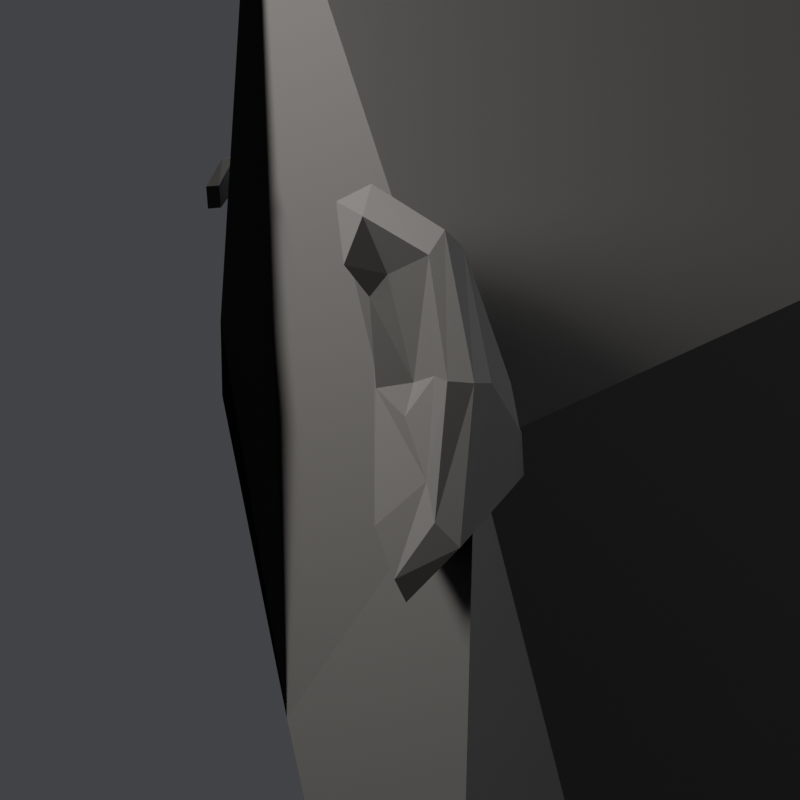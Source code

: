 # Source: head_big220_color.blend  (saved by Blender 5.2.44; exported with 4.5.12 LTS)
import bpy
from mathutils import Matrix  # noqa: F401  (used for matrix-valued properties, if any)

bpy.ops.wm.read_factory_settings(use_empty=True)
scene = bpy.context.scene
scene.name = 'Scene'

# ---- materials (node trees are filled in below, after node groups)
mat_facecolour = bpy.data.materials.new('FaceColour')

# ---- material node trees
mat_facecolour.use_nodes = True; mat_facecolour.node_tree.nodes.clear()
_N = mat_facecolour.node_tree.nodes; _L = mat_facecolour.node_tree.links
n0 = _N.new('ShaderNodeBsdfPrincipled'); n0.name = 'Principled BSDF'; n0.location = (-200, 100)
n0.inputs[2].default_value = 0.7
n0.inputs[8].default_value = 0.05
n0.inputs[10].default_value = 0.005
n1 = _N.new('ShaderNodeOutputMaterial'); n1.name = 'Material Output'; n1.location = (200, 100)
n2 = _N.new('ShaderNodeAttribute'); n2.name = 'Attribute'; n2.location = (0, 0)
n2.attribute_name = 'Col'
_L.new(n0.outputs[0], n1.inputs[0])
_L.new(n2.outputs[0], n0.inputs[0])
n1.is_active_output = True

# ---- world
world_w_001 = bpy.data.worlds.new('w.001'); scene.world = world_w_001
world_w_001.use_nodes = True; world_w_001.node_tree.nodes.clear()
_N = world_w_001.node_tree.nodes; _L = world_w_001.node_tree.links
n0 = _N.new('ShaderNodeBackground'); n0.name = 'Background'; n0.location = (-200, 100)
n0.inputs[0].default_value = (0.045, 0.047, 0.052, 1.0)
n1 = _N.new('ShaderNodeOutputWorld'); n1.name = 'World Output'; n1.location = (200, 100)
_L.new(n0.outputs[0], n1.inputs[0])
n1.is_active_output = True

# ---- cameras
cam_cam = bpy.data.cameras.new('cam')
cam_cam.lens = 85.0

# ---- lights
light_key = bpy.data.lights.new('Key', 'AREA')
light_key.color = (1.0, 0.95, 0.88)
light_key.energy = 22.0
light_key.size = 0.6
light_fill = bpy.data.lights.new('Fill', 'AREA')
light_fill.color = (0.85, 0.9, 1.0)
light_fill.energy = 6.0
light_fill.size = 0.8
light_rim = bpy.data.lights.new('Rim', 'AREA')
light_rim.energy = 18.0
light_rim.size = 0.5

# ---- meshes
me_head_main_016 = bpy.data.meshes.new('Head_Main.016')
me_head_main_016.from_pydata([(0.0, -0.05114, 0.1148), (0.05197, -0.04731, 0.09035), (0.0, -0.08875, 0.00353), (0.01902, -0.07222, 0.00837), (0.0275, -0.06948, 0.008229), (0.03518, -0.07079, 0.01018), (0.04772, -0.06333, 0.01337), (0.03253, -0.06904, -0.07389), (0.0678, 0.03042, -0.01059), (0.01921, -0.07132, -0.0007728), (0.02783, -0.06889, -0.0009508), (0.0337, -0.06858, -0.0001484), (0.0487, -0.06463, 0.0007485), (0.02094, -0.07983, -0.009163), (0.03213, -0.07953, -0.01186), (0.03749, -0.07563, -0.008966), (0.04858, -0.06447, -0.01234), (0.0, -0.104, -0.03059), (0.0104, -0.09551, -0.03024), (0.0, -0.107, -0.037), (0.01025, -0.09755, -0.03558), (0.0, -0.09636, -0.046), (0.008035, -0.07645, -0.04074), (0.0, -0.0917, -0.0658), (0.009885, -0.09056, -0.06563), (0.01629, -0.08787, -0.06774), (0.01837, -0.08523, -0.0689), (0.0, -0.08373, -0.072), (0.008419, -0.08282, -0.072), (0.01633, -0.07952, -0.072), (0.01785, -0.07816, -0.072), (0.01886, -0.07975, -0.07578), (0.05196, 0.005356, -0.171), (0.00991, -0.09429, -0.02558), (0.0, -0.1019, -0.026), (0.0202, -0.07575, -0.0716), (0.021, -0.07532, -0.0712), (0.01881, -0.08039, -0.07247), (0.0, -0.08477, -0.0604), (0.0, -0.08693, -0.0733), (0.009224, -0.08584, -0.0731), (0.01703, -0.08214, -0.07262), (0.0, -0.08693, -0.0707), (0.01054, -0.08549, -0.07096), (0.0191, -0.08004, -0.07156), (0.01908, -0.08007, -0.07156), (0.01941, -0.07738, -0.06967), (0.01786, -0.08135, -0.07145), (0.0, -0.08846, -0.0806), (0.008599, -0.08762, -0.07985), (0.01635, -0.08415, -0.0774), (0.021, -0.07532, -0.0728), (0.0202, -0.07575, -0.0724), (0.0184, -0.08655, 0.01724), (0.02977, -0.07368, 0.01344), (0.03973, -0.07168, 0.01449), (0.01562, -0.07348, -0.0007396), (0.03842, -0.06932, 0.0003207), (0.01836, -0.0864, -0.01162), (0.03035, -0.07606, -0.009028), (0.04064, -0.07332, -0.01205), (0.0, 0.1209, 0.04375), (0.0, -0.001091, -0.1478), (-0.05197, -0.04731, 0.09035), (-0.01902, -0.07222, 0.00837), (-0.0275, -0.06948, 0.008229), (-0.03518, -0.07079, 0.01018), (-0.04772, -0.06333, 0.01337), (-0.0678, 0.03042, -0.01059), (-0.01921, -0.07132, -0.0007728), (-0.02783, -0.06889, -0.0009508), (-0.0337, -0.06858, -0.0001484), (-0.0487, -0.06463, 0.0007485), (-0.02094, -0.07983, -0.009163), (-0.03213, -0.07953, -0.01186), (-0.03749, -0.07563, -0.008966), (-0.04858, -0.06447, -0.01234), (-0.0104, -0.09551, -0.03024), (-0.03253, -0.06904, -0.07389), (-0.01025, -0.09755, -0.03558), (-0.008035, -0.07645, -0.04074), (-0.009885, -0.09056, -0.06563), (-0.01629, -0.08787, -0.06774), (-0.01837, -0.08523, -0.0689), (-0.008419, -0.08282, -0.072), (-0.01633, -0.07952, -0.072), (-0.01785, -0.07816, -0.072), (-0.01886, -0.07975, -0.07578), (-0.05196, 0.005356, -0.171), (-0.00991, -0.09429, -0.02558), (-0.0202, -0.07575, -0.0716), (-0.021, -0.07532, -0.0712), (-0.01881, -0.08039, -0.07247), (-0.009224, -0.08584, -0.0731), (-0.01703, -0.08214, -0.07262), (-0.01054, -0.08549, -0.07096), (-0.0191, -0.08004, -0.07156), (-0.01908, -0.08007, -0.07156), (-0.01941, -0.07738, -0.06967), (-0.01786, -0.08135, -0.07145), (-0.008599, -0.08762, -0.07985), (-0.01635, -0.08415, -0.0774), (-0.021, -0.07532, -0.0728), (-0.0202, -0.07575, -0.0724), (-0.0184, -0.08655, 0.01724), (-0.02977, -0.07368, 0.01344), (-0.03973, -0.07168, 0.01449), (-0.01562, -0.07348, -0.0007396), (-0.03842, -0.06932, 0.0003207), (-0.01836, -0.0864, -0.01162), (-0.03035, -0.07606, -0.009028), (-0.04064, -0.07332, -0.01205)], [], [(1, 61, 0), (2, 1, 0), (7, 8, 1), (9, 4, 3), (4, 11, 5), (57, 6, 55), (12, 1, 6), (2, 58, 56), (9, 59, 10), (59, 11, 10), (57, 16, 12), (16, 7, 12), (33, 7, 58), (7, 60, 14), (7, 16, 60), (8, 62, 61), (17, 20, 18), (20, 7, 18), (21, 20, 19), (22, 7, 20), (21, 7, 22), (42, 28, 43), (43, 29, 44), (44, 30, 45), (39, 28, 27), (28, 41, 29), (41, 30, 29), (18, 7, 33), (18, 34, 17), (45, 47, 35), (30, 37, 47), (23, 7, 38), (49, 7, 50), (51, 7, 36), (50, 7, 31), (31, 7, 51), (42, 24, 23), (43, 25, 24), (44, 26, 25), (35, 36, 46), (40, 50, 41), (37, 36, 47), (41, 31, 52), (45, 46, 26), (37, 31, 51), (3, 54, 53), (5, 54, 4), (3, 56, 9), (5, 57, 55), (13, 56, 58), (13, 14, 59), (15, 57, 11), (15, 14, 60), (39, 49, 40), (48, 7, 49), (63, 61, 68), (63, 2, 0), (68, 78, 63), (65, 69, 64), (65, 71, 70), (67, 108, 106), (63, 72, 67), (69, 110, 73), (71, 110, 70), (108, 76, 111), (78, 76, 72), (109, 78, 89), (111, 78, 74), (76, 78, 111), (17, 79, 19), (78, 79, 77), (79, 21, 19), (78, 80, 79), (21, 78, 38), (42, 84, 27), (95, 85, 84), (96, 86, 85), (84, 39, 27), (84, 94, 93), (86, 94, 85), (68, 88, 78), (68, 62, 88), (34, 77, 17), (97, 99, 86), (86, 92, 103), (23, 78, 81), (81, 78, 82), (82, 78, 83), (98, 78, 91), (78, 100, 101), (78, 102, 91), (78, 101, 87), (83, 78, 98), (78, 87, 102), (42, 81, 95), (95, 82, 96), (96, 83, 97), (90, 91, 99), (101, 93, 94), (91, 92, 99), (87, 94, 103), (97, 98, 90), (92, 87, 103), (64, 105, 65), (105, 66, 65), (107, 64, 69), (66, 108, 71), (73, 107, 69), (74, 73, 110), (108, 75, 71), (75, 74, 110), (100, 39, 93), (78, 48, 100), (1, 8, 61), (2, 53, 1), (53, 54, 1), (54, 55, 1), (55, 6, 1), (2, 56, 53), (9, 10, 4), (4, 10, 11), (57, 12, 6), (12, 7, 1), (9, 13, 59), (59, 15, 11), (57, 60, 16), (58, 2, 33), (2, 34, 33), (14, 58, 7), (17, 19, 20), (21, 22, 20), (21, 38, 7), (42, 27, 28), (43, 28, 29), (44, 29, 30), (39, 40, 28), (28, 40, 41), (41, 52, 30), (7, 32, 8), (32, 62, 8), (62, 32, 7), (18, 33, 34), (45, 30, 47), (30, 52, 37), (23, 24, 7), (24, 25, 7), (25, 26, 7), (46, 36, 7), (26, 46, 7), (42, 43, 24), (43, 44, 25), (44, 45, 26), (35, 47, 36), (40, 49, 50), (37, 51, 36), (41, 50, 31), (45, 35, 46), (37, 52, 31), (3, 4, 54), (5, 55, 54), (3, 53, 56), (5, 11, 57), (13, 9, 56), (13, 58, 14), (15, 60, 57), (15, 59, 14), (39, 48, 49), (48, 62, 7), (63, 0, 61), (63, 104, 2), (63, 105, 104), (63, 106, 105), (63, 67, 106), (104, 107, 2), (65, 70, 69), (65, 66, 71), (67, 72, 108), (63, 78, 72), (2, 107, 109), (69, 70, 110), (71, 75, 110), (108, 72, 76), (34, 2, 89), (2, 109, 89), (109, 74, 78), (68, 61, 62), (17, 77, 79), (79, 80, 21), (21, 80, 78), (42, 95, 84), (95, 96, 85), (96, 97, 86), (84, 93, 39), (84, 85, 94), (86, 103, 94), (78, 88, 62), (77, 89, 78), (34, 89, 77), (97, 90, 99), (86, 99, 92), (23, 38, 78), (42, 23, 81), (95, 81, 82), (96, 82, 83), (90, 98, 91), (101, 100, 93), (91, 102, 92), (87, 101, 94), (97, 83, 98), (92, 102, 87), (64, 104, 105), (105, 106, 66), (107, 104, 64), (66, 106, 108), (73, 109, 107), (74, 109, 73), (108, 111, 75), (75, 111, 74), (100, 48, 39), (78, 62, 48)])
me_head_main_016.materials.append(mat_facecolour)
me_head_main_016.update()
me_ears = bpy.data.meshes.new('Ears')
me_ears.from_pydata([(0.07162, 0.004491, 0.0213), (0.07423, 0.01648, 0.02357), (0.07501, 0.03328, 0.01765), (0.07742, 0.04228, -0.0007529), (0.07622, 0.03806, -0.02167), (0.06979, 0.0182, -0.03273), (0.06388, 0.00828, -0.02697), (0.06638, 0.006134, -0.001141), (0.07396, 0.009654, 0.01276), (0.0757, 0.01654, 0.01932), (0.07628, 0.03164, 0.01452), (0.07839, 0.03819, -0.0007529), (0.07674, 0.03358, -0.01903), (0.07214, 0.01872, -0.0292), (0.07147, 0.01324, -0.02277), (0.07104, 0.01151, 0.008385), (0.07214, 0.01719, 0.0116), (0.07416, 0.03013, -0.0008816), (0.07405, 0.02834, -0.01463), (0.06909, 0.01893, -0.002812), (0.07045, 0.01221, -0.00402), (0.07279, 0.02192, -0.00693), (0.07047, 0.0179, 0.02032), (0.07074, 0.03172, 0.01533), (0.07334, 0.04059, -0.001087), (0.06675, 0.01908, 0.00793), (0.05838, 0.03192, -0.01268), (0.05627, 0.02172, -0.01839), (-0.07162, 0.004491, 0.0213), (-0.07423, 0.01648, 0.02357), (-0.07501, 0.03328, 0.01765), (-0.07742, 0.04228, -0.0007529), (-0.07622, 0.03806, -0.02167), (-0.06979, 0.0182, -0.03273), (-0.06388, 0.00828, -0.02697), (-0.06638, 0.006134, -0.001141), (-0.07396, 0.009654, 0.01276), (-0.0757, 0.01654, 0.01932), (-0.07628, 0.03164, 0.01452), (-0.07839, 0.03819, -0.0007529), (-0.07674, 0.03358, -0.01903), (-0.07214, 0.01872, -0.0292), (-0.07147, 0.01324, -0.02277), (-0.07104, 0.01151, 0.008385), (-0.07214, 0.01719, 0.0116), (-0.07416, 0.03013, -0.0008816), (-0.06909, 0.01893, -0.002812), (-0.07045, 0.01221, -0.00402), (-0.07279, 0.02192, -0.00693), (-0.07405, 0.02834, -0.01463), (-0.07047, 0.0179, 0.02032), (-0.07074, 0.03172, 0.01533), (-0.07334, 0.04059, -0.001087), (-0.06675, 0.01908, 0.00793), (-0.05838, 0.03192, -0.01268), (-0.05627, 0.02172, -0.01839)], [], [(0, 9, 1), (1, 10, 2), (2, 11, 3), (3, 12, 4), (4, 13, 5), (5, 14, 6), (8, 16, 9), (11, 18, 12), (7, 20, 15), (7, 14, 20), (15, 20, 19), (19, 10, 16), (14, 13, 18), (2, 22, 1), (3, 23, 2), (22, 25, 0), (23, 25, 22), (4, 26, 24), (27, 4, 5), (27, 5, 6), (7, 27, 6), (25, 7, 0), (26, 25, 23), (27, 25, 26), (7, 25, 27), (28, 37, 36), (29, 38, 37), (30, 39, 38), (31, 40, 39), (32, 41, 40), (33, 42, 41), (36, 44, 43), (37, 38, 44), (39, 49, 45), (43, 47, 35), (35, 42, 34), (38, 46, 44), (41, 42, 49), (29, 28, 50), (30, 50, 51), (31, 51, 52), (52, 51, 54), (32, 55, 33), (33, 55, 34), (35, 53, 28), (54, 51, 53), (55, 54, 53), (35, 55, 53), (0, 8, 9), (1, 9, 10), (2, 10, 11), (3, 11, 12), (4, 12, 13), (5, 13, 14), (8, 15, 16), (9, 16, 10), (10, 17, 11), (11, 17, 18), (8, 0, 15), (0, 7, 15), (7, 6, 14), (19, 16, 15), (19, 17, 10), (18, 17, 21), (17, 19, 21), (19, 20, 21), (18, 21, 20), (14, 18, 20), (13, 12, 18), (1, 22, 0), (2, 23, 22), (3, 24, 23), (4, 24, 3), (24, 26, 23), (27, 26, 4), (28, 29, 37), (29, 30, 38), (30, 31, 39), (31, 32, 40), (32, 33, 41), (33, 34, 42), (36, 37, 44), (39, 45, 38), (39, 40, 49), (35, 28, 43), (28, 36, 43), (35, 47, 42), (43, 44, 46), (46, 47, 43), (38, 45, 46), (46, 45, 48), (45, 49, 48), (48, 47, 46), (47, 48, 49), (49, 42, 47), (40, 41, 49), (30, 29, 50), (31, 30, 51), (31, 52, 32), (50, 28, 53), (51, 50, 53), (32, 52, 54), (32, 54, 55), (35, 34, 55)])
me_ears.materials.append(mat_facecolour)
me_ears.update()
me_eyebrow_l = bpy.data.meshes.new('Eyebrow_L')
me_eyebrow_l.from_pydata([(0.01204, -0.08762, 0.01727), (0.02145, -0.08342, 0.02164), (0.03113, -0.07717, 0.02393), (0.04143, -0.07118, 0.02403), (0.0505, -0.06119, 0.02055), (0.01207, -0.08717, 0.0258), (0.02122, -0.083, 0.02923), (0.03122, -0.07933, 0.03073), (0.0414, -0.0715, 0.0295), (0.0505, -0.06173, 0.02435), (0.01221, -0.08981, 0.01735), (0.02312, -0.08485, 0.0218), (0.03161, -0.07923, 0.02331), (0.04302, -0.07271, 0.02397), (0.05234, -0.0624, 0.02038), (0.01234, -0.08934, 0.026), (0.02203, -0.08495, 0.0286), (0.03203, -0.08127, 0.0301), (0.04285, -0.07314, 0.02932), (0.05234, -0.06293, 0.02418)], [], [(11, 15, 10), (16, 5, 15), (5, 1, 0), (1, 10, 0), (12, 16, 11), (17, 6, 16), (6, 2, 1), (1, 12, 11), (12, 18, 17), (18, 7, 17), (8, 2, 7), (2, 13, 12), (13, 19, 18), (18, 9, 8), (9, 3, 8), (4, 13, 3), (10, 5, 0), (19, 14, 4), (11, 16, 15), (16, 6, 5), (5, 6, 1), (1, 11, 10), (12, 17, 16), (17, 7, 6), (6, 7, 2), (1, 2, 12), (12, 13, 18), (18, 8, 7), (8, 3, 2), (2, 3, 13), (13, 14, 19), (18, 19, 9), (9, 4, 3), (4, 14, 13), (10, 15, 5), (19, 4, 9)])
me_eyebrow_l.materials.append(mat_facecolour)
me_eyebrow_l.update()
me_eyebrow_r = bpy.data.meshes.new('Eyebrow_R')
me_eyebrow_r.from_pydata([(-0.01204, -0.08762, 0.01727), (-0.02145, -0.08342, 0.02164), (-0.03113, -0.07717, 0.02393), (-0.04143, -0.07118, 0.02403), (-0.0505, -0.06119, 0.02055), (-0.01207, -0.08717, 0.0258), (-0.02122, -0.083, 0.02923), (-0.03122, -0.07933, 0.03073), (-0.0414, -0.0715, 0.0295), (-0.0505, -0.06173, 0.02435), (-0.01221, -0.08981, 0.01735), (-0.02312, -0.08485, 0.0218), (-0.03161, -0.07923, 0.02331), (-0.04302, -0.07271, 0.02397), (-0.05234, -0.0624, 0.02038), (-0.01234, -0.08934, 0.026), (-0.02203, -0.08495, 0.0286), (-0.03203, -0.08127, 0.0301), (-0.04285, -0.07314, 0.02932), (-0.05234, -0.06293, 0.02418)], [], [(11, 10, 15), (16, 15, 5), (5, 0, 1), (1, 0, 10), (12, 11, 16), (17, 16, 6), (6, 1, 2), (1, 11, 12), (12, 17, 18), (18, 17, 7), (8, 7, 2), (2, 12, 13), (13, 18, 19), (18, 8, 9), (9, 8, 3), (4, 3, 13), (10, 0, 5), (14, 9, 4), (11, 15, 16), (16, 5, 6), (5, 1, 6), (1, 10, 11), (12, 16, 17), (17, 6, 7), (6, 2, 7), (1, 12, 2), (12, 18, 13), (18, 7, 8), (8, 2, 3), (2, 13, 3), (13, 19, 14), (18, 9, 19), (9, 3, 4), (4, 13, 14), (10, 5, 15), (14, 19, 9)])
me_eyebrow_r.materials.append(mat_facecolour)
me_eyebrow_r.update()

# ---- objects
ob_head_main = bpy.data.objects.new('Head_Main', me_head_main_016)
ob_ears = bpy.data.objects.new('Ears', me_ears)
ob_eyebrow_l = bpy.data.objects.new('Eyebrow_L', me_eyebrow_l)
ob_eyebrow_r = bpy.data.objects.new('Eyebrow_R', me_eyebrow_r)
ob_key = bpy.data.objects.new('Key', light_key)
ob_fill = bpy.data.objects.new('Fill', light_fill)
ob_rim = bpy.data.objects.new('Rim', light_rim)
ob_cam = bpy.data.objects.new('cam', cam_cam)

# ---- transforms, parenting, visibility, modifiers, constraints
ob_head_main.location = (0.0, 0.0, 0.0)
_vg = ob_head_main.vertex_groups.new(name='keep')
ob_ears.location = (0.0, 0.0, 0.0)
ob_eyebrow_l.location = (0.0, 0.0, 0.0)
ob_eyebrow_r.location = (0.0, 0.0, 0.0)
ob_key.location = (0.55, -0.75, 0.35)
ob_key.rotation_euler = (1.174, -3.952e-08, 0.6327)
ob_fill.location = (-0.7, -0.5, 0.0)
ob_fill.rotation_euler = (1.524, 2.828e-08, -0.9505)
ob_rim.location = (-0.2, 0.8, 0.45)
ob_rim.rotation_euler = (1.035, 7.998e-08, -2.897)
ob_cam.location = (0.22, 0.22, 0.02)
ob_cam.rotation_euler = (1.471, -5.005e-08, 2.505)

# ---- collection membership
scene.collection.objects.link(ob_head_main)
scene.collection.objects.link(ob_ears)
scene.collection.objects.link(ob_eyebrow_l)
scene.collection.objects.link(ob_eyebrow_r)
scene.collection.objects.link(ob_key)
scene.collection.objects.link(ob_fill)
scene.collection.objects.link(ob_rim)
scene.collection.objects.link(ob_cam)

# ---- scene / render settings (as saved in the file)
scene.camera = ob_cam
scene.frame_start = 1; scene.frame_end = 250; scene.frame_set(1)
scene.render.engine = 'BLENDER_EEVEE_NEXT'
scene.render.resolution_x = 800
scene.render.resolution_y = 800
scene.render.bake_bias = 0.0
scene.render.bake_samples = 0
scene.render.compositor_device = 'GPU'
scene.eevee.use_volume_custom_range = False
scene.eevee.fast_gi_thickness_near = 0.1
scene.eevee.fast_gi_thickness_far = 0.0
scene.eevee.ray_tracing_options.screen_trace_thickness = 0.1
scene.view_settings.view_transform = 'Filmic'
bpy.context.view_layer.update()
